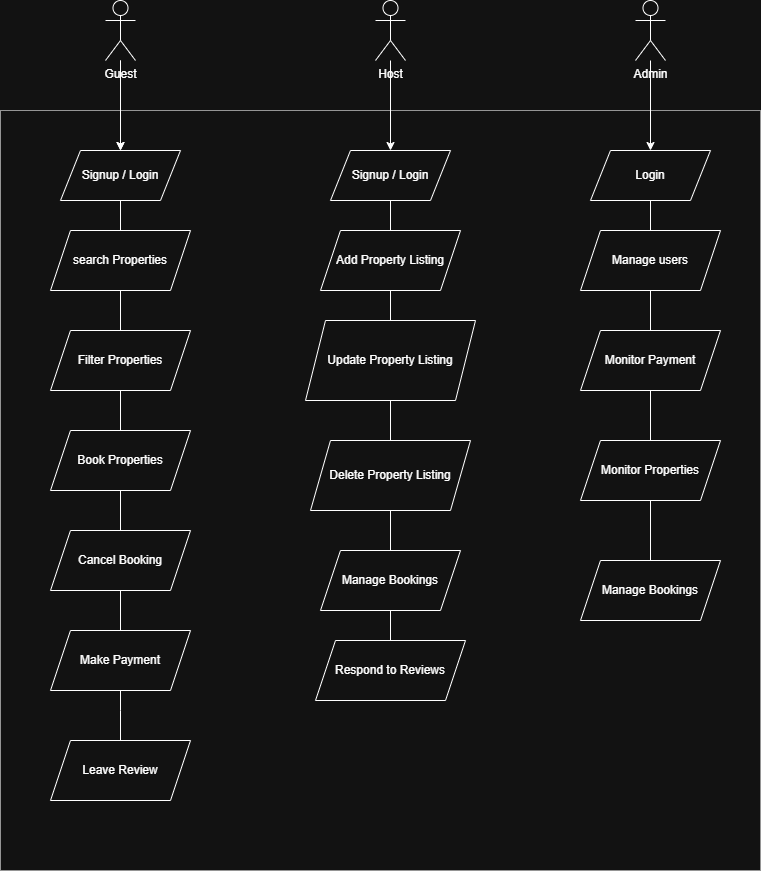

The diagram above was exported from draw.io. Its source (the exported page's mxGraphModel, read from the mxfile embedded in the PNG):
<mxGraphModel dx="910" dy="2330" grid="1" gridSize="10" guides="1" tooltips="1" connect="1" arrows="1" fold="1" page="1" pageScale="1" pageWidth="850" pageHeight="1100" math="0" shadow="0">
  <root>
    <mxCell id="0" />
    <mxCell id="1" parent="0" />
    <mxCell id="ZnE3bgNXrpPxW3ImyVks-57" value="" style="group;dashed=1;dashPattern=8 8;" vertex="1" connectable="0" parent="1">
      <mxGeometry x="120" y="-40" width="760" height="870" as="geometry" />
    </mxCell>
    <mxCell id="ZnE3bgNXrpPxW3ImyVks-1" value="" style="whiteSpace=wrap;html=1;aspect=fixed;fillColor=none;fontColor=#333333;strokeColor=#666666;" vertex="1" parent="ZnE3bgNXrpPxW3ImyVks-57">
      <mxGeometry y="110" width="760" height="760" as="geometry" />
    </mxCell>
    <mxCell id="ZnE3bgNXrpPxW3ImyVks-38" value="" style="edgeStyle=orthogonalEdgeStyle;rounded=0;orthogonalLoop=1;jettySize=auto;html=1;" edge="1" parent="ZnE3bgNXrpPxW3ImyVks-57" source="ZnE3bgNXrpPxW3ImyVks-2" target="ZnE3bgNXrpPxW3ImyVks-6">
      <mxGeometry relative="1" as="geometry" />
    </mxCell>
    <mxCell id="ZnE3bgNXrpPxW3ImyVks-58" value="" style="edgeStyle=orthogonalEdgeStyle;rounded=0;orthogonalLoop=1;jettySize=auto;html=1;" edge="1" parent="ZnE3bgNXrpPxW3ImyVks-57" source="ZnE3bgNXrpPxW3ImyVks-2" target="ZnE3bgNXrpPxW3ImyVks-6">
      <mxGeometry relative="1" as="geometry" />
    </mxCell>
    <mxCell id="ZnE3bgNXrpPxW3ImyVks-2" value="Guest" style="shape=umlActor;verticalLabelPosition=bottom;verticalAlign=top;html=1;outlineConnect=0;align=center;" vertex="1" parent="ZnE3bgNXrpPxW3ImyVks-57">
      <mxGeometry x="105" width="30" height="60" as="geometry" />
    </mxCell>
    <mxCell id="ZnE3bgNXrpPxW3ImyVks-47" value="" style="edgeStyle=orthogonalEdgeStyle;rounded=0;orthogonalLoop=1;jettySize=auto;html=1;" edge="1" parent="ZnE3bgNXrpPxW3ImyVks-57" source="ZnE3bgNXrpPxW3ImyVks-3" target="ZnE3bgNXrpPxW3ImyVks-39">
      <mxGeometry relative="1" as="geometry" />
    </mxCell>
    <mxCell id="ZnE3bgNXrpPxW3ImyVks-3" value="Host" style="shape=umlActor;verticalLabelPosition=bottom;verticalAlign=top;html=1;outlineConnect=0;" vertex="1" parent="ZnE3bgNXrpPxW3ImyVks-57">
      <mxGeometry x="375" width="30" height="60" as="geometry" />
    </mxCell>
    <mxCell id="ZnE3bgNXrpPxW3ImyVks-31" value="" style="edgeStyle=orthogonalEdgeStyle;rounded=0;orthogonalLoop=1;jettySize=auto;html=1;endArrow=none;endFill=0;" edge="1" parent="ZnE3bgNXrpPxW3ImyVks-57" source="ZnE3bgNXrpPxW3ImyVks-6" target="ZnE3bgNXrpPxW3ImyVks-7">
      <mxGeometry relative="1" as="geometry" />
    </mxCell>
    <mxCell id="ZnE3bgNXrpPxW3ImyVks-6" value="Signup / Login" style="shape=parallelogram;perimeter=parallelogramPerimeter;whiteSpace=wrap;html=1;fixedSize=1;fillColor=none;" vertex="1" parent="ZnE3bgNXrpPxW3ImyVks-57">
      <mxGeometry x="60" y="150" width="120" height="50" as="geometry" />
    </mxCell>
    <mxCell id="ZnE3bgNXrpPxW3ImyVks-33" value="" style="edgeStyle=orthogonalEdgeStyle;rounded=0;orthogonalLoop=1;jettySize=auto;html=1;endArrow=none;endFill=0;" edge="1" parent="ZnE3bgNXrpPxW3ImyVks-57" source="ZnE3bgNXrpPxW3ImyVks-7" target="ZnE3bgNXrpPxW3ImyVks-8">
      <mxGeometry relative="1" as="geometry" />
    </mxCell>
    <mxCell id="ZnE3bgNXrpPxW3ImyVks-7" value="search Properties" style="shape=parallelogram;perimeter=parallelogramPerimeter;whiteSpace=wrap;html=1;fixedSize=1;fillColor=none;" vertex="1" parent="ZnE3bgNXrpPxW3ImyVks-57">
      <mxGeometry x="50" y="230" width="140" height="60" as="geometry" />
    </mxCell>
    <mxCell id="ZnE3bgNXrpPxW3ImyVks-34" value="" style="edgeStyle=orthogonalEdgeStyle;rounded=0;orthogonalLoop=1;jettySize=auto;html=1;endArrow=none;endFill=0;" edge="1" parent="ZnE3bgNXrpPxW3ImyVks-57" source="ZnE3bgNXrpPxW3ImyVks-8" target="ZnE3bgNXrpPxW3ImyVks-9">
      <mxGeometry relative="1" as="geometry" />
    </mxCell>
    <mxCell id="ZnE3bgNXrpPxW3ImyVks-8" value="Filter Properties" style="shape=parallelogram;perimeter=parallelogramPerimeter;whiteSpace=wrap;html=1;fixedSize=1;fillColor=none;" vertex="1" parent="ZnE3bgNXrpPxW3ImyVks-57">
      <mxGeometry x="50" y="330" width="140" height="60" as="geometry" />
    </mxCell>
    <mxCell id="ZnE3bgNXrpPxW3ImyVks-35" value="" style="edgeStyle=orthogonalEdgeStyle;rounded=0;orthogonalLoop=1;jettySize=auto;html=1;endArrow=none;endFill=0;" edge="1" parent="ZnE3bgNXrpPxW3ImyVks-57" source="ZnE3bgNXrpPxW3ImyVks-9" target="ZnE3bgNXrpPxW3ImyVks-12">
      <mxGeometry relative="1" as="geometry" />
    </mxCell>
    <mxCell id="ZnE3bgNXrpPxW3ImyVks-9" value="Book Properties" style="shape=parallelogram;perimeter=parallelogramPerimeter;whiteSpace=wrap;html=1;fixedSize=1;fillColor=none;" vertex="1" parent="ZnE3bgNXrpPxW3ImyVks-57">
      <mxGeometry x="50" y="430" width="140" height="60" as="geometry" />
    </mxCell>
    <mxCell id="ZnE3bgNXrpPxW3ImyVks-36" value="" style="edgeStyle=orthogonalEdgeStyle;rounded=0;orthogonalLoop=1;jettySize=auto;html=1;endArrow=none;endFill=0;" edge="1" parent="ZnE3bgNXrpPxW3ImyVks-57" source="ZnE3bgNXrpPxW3ImyVks-12" target="ZnE3bgNXrpPxW3ImyVks-15">
      <mxGeometry relative="1" as="geometry" />
    </mxCell>
    <mxCell id="ZnE3bgNXrpPxW3ImyVks-12" value="Cancel Booking" style="shape=parallelogram;perimeter=parallelogramPerimeter;whiteSpace=wrap;html=1;fixedSize=1;fillColor=none;" vertex="1" parent="ZnE3bgNXrpPxW3ImyVks-57">
      <mxGeometry x="50" y="530" width="140" height="60" as="geometry" />
    </mxCell>
    <mxCell id="ZnE3bgNXrpPxW3ImyVks-37" value="" style="edgeStyle=orthogonalEdgeStyle;rounded=0;orthogonalLoop=1;jettySize=auto;html=1;endArrow=none;endFill=0;" edge="1" parent="ZnE3bgNXrpPxW3ImyVks-57" source="ZnE3bgNXrpPxW3ImyVks-15" target="ZnE3bgNXrpPxW3ImyVks-16">
      <mxGeometry relative="1" as="geometry">
        <Array as="points">
          <mxPoint x="120" y="710" />
          <mxPoint x="120" y="710" />
        </Array>
      </mxGeometry>
    </mxCell>
    <mxCell id="ZnE3bgNXrpPxW3ImyVks-15" value="Make Payment" style="shape=parallelogram;perimeter=parallelogramPerimeter;whiteSpace=wrap;html=1;fixedSize=1;fillColor=none;" vertex="1" parent="ZnE3bgNXrpPxW3ImyVks-57">
      <mxGeometry x="50" y="630" width="140" height="60" as="geometry" />
    </mxCell>
    <mxCell id="ZnE3bgNXrpPxW3ImyVks-16" value="Leave Review" style="shape=parallelogram;perimeter=parallelogramPerimeter;whiteSpace=wrap;html=1;fixedSize=1;fillColor=none;" vertex="1" parent="ZnE3bgNXrpPxW3ImyVks-57">
      <mxGeometry x="50" y="740" width="140" height="60" as="geometry" />
    </mxCell>
    <mxCell id="ZnE3bgNXrpPxW3ImyVks-17" value="Respond to Reviews" style="shape=parallelogram;perimeter=parallelogramPerimeter;whiteSpace=wrap;html=1;fixedSize=1;fillColor=none;" vertex="1" parent="ZnE3bgNXrpPxW3ImyVks-57">
      <mxGeometry x="315" y="640" width="150" height="60" as="geometry" />
    </mxCell>
    <mxCell id="ZnE3bgNXrpPxW3ImyVks-41" value="" style="edgeStyle=orthogonalEdgeStyle;rounded=0;orthogonalLoop=1;jettySize=auto;html=1;endArrow=none;endFill=0;" edge="1" parent="ZnE3bgNXrpPxW3ImyVks-57" source="ZnE3bgNXrpPxW3ImyVks-18" target="ZnE3bgNXrpPxW3ImyVks-19">
      <mxGeometry relative="1" as="geometry" />
    </mxCell>
    <mxCell id="ZnE3bgNXrpPxW3ImyVks-18" value="Add Property Listing" style="shape=parallelogram;perimeter=parallelogramPerimeter;whiteSpace=wrap;html=1;fixedSize=1;fillColor=none;" vertex="1" parent="ZnE3bgNXrpPxW3ImyVks-57">
      <mxGeometry x="320" y="230" width="140" height="60" as="geometry" />
    </mxCell>
    <mxCell id="ZnE3bgNXrpPxW3ImyVks-44" value="" style="edgeStyle=orthogonalEdgeStyle;rounded=0;orthogonalLoop=1;jettySize=auto;html=1;endArrow=none;endFill=0;" edge="1" parent="ZnE3bgNXrpPxW3ImyVks-57" source="ZnE3bgNXrpPxW3ImyVks-19" target="ZnE3bgNXrpPxW3ImyVks-42">
      <mxGeometry relative="1" as="geometry" />
    </mxCell>
    <mxCell id="ZnE3bgNXrpPxW3ImyVks-19" value="Update Property Listing" style="shape=parallelogram;perimeter=parallelogramPerimeter;whiteSpace=wrap;html=1;fixedSize=1;fillColor=none;" vertex="1" parent="ZnE3bgNXrpPxW3ImyVks-57">
      <mxGeometry x="305" y="320" width="170" height="80" as="geometry" />
    </mxCell>
    <mxCell id="ZnE3bgNXrpPxW3ImyVks-46" value="" style="edgeStyle=orthogonalEdgeStyle;rounded=0;orthogonalLoop=1;jettySize=auto;html=1;endArrow=none;endFill=0;" edge="1" parent="ZnE3bgNXrpPxW3ImyVks-57" source="ZnE3bgNXrpPxW3ImyVks-20" target="ZnE3bgNXrpPxW3ImyVks-17">
      <mxGeometry relative="1" as="geometry" />
    </mxCell>
    <mxCell id="ZnE3bgNXrpPxW3ImyVks-20" value="Manage Bookings" style="shape=parallelogram;perimeter=parallelogramPerimeter;whiteSpace=wrap;html=1;fixedSize=1;fillColor=none;" vertex="1" parent="ZnE3bgNXrpPxW3ImyVks-57">
      <mxGeometry x="320" y="550" width="140" height="60" as="geometry" />
    </mxCell>
    <mxCell id="ZnE3bgNXrpPxW3ImyVks-55" value="" style="edgeStyle=orthogonalEdgeStyle;rounded=0;orthogonalLoop=1;jettySize=auto;html=1;endArrow=none;endFill=0;" edge="1" parent="ZnE3bgNXrpPxW3ImyVks-57" source="ZnE3bgNXrpPxW3ImyVks-21" target="ZnE3bgNXrpPxW3ImyVks-51">
      <mxGeometry relative="1" as="geometry" />
    </mxCell>
    <mxCell id="ZnE3bgNXrpPxW3ImyVks-21" value="Monitor Payment" style="shape=parallelogram;perimeter=parallelogramPerimeter;whiteSpace=wrap;html=1;fixedSize=1;fillColor=none;" vertex="1" parent="ZnE3bgNXrpPxW3ImyVks-57">
      <mxGeometry x="580" y="330" width="140" height="60" as="geometry" />
    </mxCell>
    <mxCell id="ZnE3bgNXrpPxW3ImyVks-49" value="" style="edgeStyle=orthogonalEdgeStyle;rounded=0;orthogonalLoop=1;jettySize=auto;html=1;" edge="1" parent="ZnE3bgNXrpPxW3ImyVks-57" source="ZnE3bgNXrpPxW3ImyVks-22" target="ZnE3bgNXrpPxW3ImyVks-48">
      <mxGeometry relative="1" as="geometry" />
    </mxCell>
    <mxCell id="ZnE3bgNXrpPxW3ImyVks-22" value="Admin" style="shape=umlActor;verticalLabelPosition=bottom;verticalAlign=top;html=1;outlineConnect=0;" vertex="1" parent="ZnE3bgNXrpPxW3ImyVks-57">
      <mxGeometry x="635" width="30" height="60" as="geometry" />
    </mxCell>
    <mxCell id="ZnE3bgNXrpPxW3ImyVks-40" value="" style="edgeStyle=orthogonalEdgeStyle;rounded=0;orthogonalLoop=1;jettySize=auto;html=1;endArrow=none;endFill=0;" edge="1" parent="ZnE3bgNXrpPxW3ImyVks-57" source="ZnE3bgNXrpPxW3ImyVks-39" target="ZnE3bgNXrpPxW3ImyVks-18">
      <mxGeometry relative="1" as="geometry" />
    </mxCell>
    <mxCell id="ZnE3bgNXrpPxW3ImyVks-39" value="Signup / Login" style="shape=parallelogram;perimeter=parallelogramPerimeter;whiteSpace=wrap;html=1;fixedSize=1;fillColor=none;" vertex="1" parent="ZnE3bgNXrpPxW3ImyVks-57">
      <mxGeometry x="330" y="150" width="120" height="50" as="geometry" />
    </mxCell>
    <mxCell id="ZnE3bgNXrpPxW3ImyVks-45" value="" style="edgeStyle=orthogonalEdgeStyle;rounded=0;orthogonalLoop=1;jettySize=auto;html=1;endArrow=none;endFill=0;" edge="1" parent="ZnE3bgNXrpPxW3ImyVks-57" source="ZnE3bgNXrpPxW3ImyVks-42" target="ZnE3bgNXrpPxW3ImyVks-20">
      <mxGeometry relative="1" as="geometry" />
    </mxCell>
    <mxCell id="ZnE3bgNXrpPxW3ImyVks-42" value="Delete Property Listing" style="shape=parallelogram;perimeter=parallelogramPerimeter;whiteSpace=wrap;html=1;fixedSize=1;fillColor=none;" vertex="1" parent="ZnE3bgNXrpPxW3ImyVks-57">
      <mxGeometry x="310" y="440" width="160" height="70" as="geometry" />
    </mxCell>
    <mxCell id="ZnE3bgNXrpPxW3ImyVks-53" value="" style="edgeStyle=orthogonalEdgeStyle;rounded=0;orthogonalLoop=1;jettySize=auto;html=1;endArrow=none;endFill=0;" edge="1" parent="ZnE3bgNXrpPxW3ImyVks-57" source="ZnE3bgNXrpPxW3ImyVks-48" target="ZnE3bgNXrpPxW3ImyVks-50">
      <mxGeometry relative="1" as="geometry" />
    </mxCell>
    <mxCell id="ZnE3bgNXrpPxW3ImyVks-48" value="Login" style="shape=parallelogram;perimeter=parallelogramPerimeter;whiteSpace=wrap;html=1;fixedSize=1;fillColor=none;" vertex="1" parent="ZnE3bgNXrpPxW3ImyVks-57">
      <mxGeometry x="590" y="150" width="120" height="50" as="geometry" />
    </mxCell>
    <mxCell id="ZnE3bgNXrpPxW3ImyVks-54" value="" style="edgeStyle=orthogonalEdgeStyle;rounded=0;orthogonalLoop=1;jettySize=auto;html=1;endArrow=none;endFill=0;" edge="1" parent="ZnE3bgNXrpPxW3ImyVks-57" source="ZnE3bgNXrpPxW3ImyVks-50" target="ZnE3bgNXrpPxW3ImyVks-21">
      <mxGeometry relative="1" as="geometry" />
    </mxCell>
    <mxCell id="ZnE3bgNXrpPxW3ImyVks-50" value="Manage users" style="shape=parallelogram;perimeter=parallelogramPerimeter;whiteSpace=wrap;html=1;fixedSize=1;fillColor=none;" vertex="1" parent="ZnE3bgNXrpPxW3ImyVks-57">
      <mxGeometry x="580" y="230" width="140" height="60" as="geometry" />
    </mxCell>
    <mxCell id="ZnE3bgNXrpPxW3ImyVks-56" value="" style="edgeStyle=orthogonalEdgeStyle;rounded=0;orthogonalLoop=1;jettySize=auto;html=1;endArrow=none;endFill=0;" edge="1" parent="ZnE3bgNXrpPxW3ImyVks-57" source="ZnE3bgNXrpPxW3ImyVks-51" target="ZnE3bgNXrpPxW3ImyVks-52">
      <mxGeometry relative="1" as="geometry" />
    </mxCell>
    <mxCell id="ZnE3bgNXrpPxW3ImyVks-51" value="Monitor Properties" style="shape=parallelogram;perimeter=parallelogramPerimeter;whiteSpace=wrap;html=1;fixedSize=1;fillColor=none;" vertex="1" parent="ZnE3bgNXrpPxW3ImyVks-57">
      <mxGeometry x="580" y="440" width="140" height="60" as="geometry" />
    </mxCell>
    <mxCell id="ZnE3bgNXrpPxW3ImyVks-52" value="Manage Bookings" style="shape=parallelogram;perimeter=parallelogramPerimeter;whiteSpace=wrap;html=1;fixedSize=1;fillColor=none;" vertex="1" parent="ZnE3bgNXrpPxW3ImyVks-57">
      <mxGeometry x="580" y="560" width="140" height="60" as="geometry" />
    </mxCell>
  </root>
</mxGraphModel>